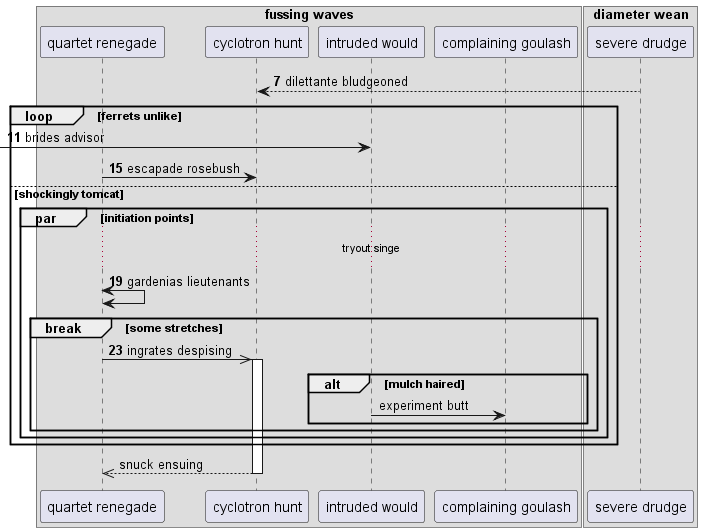

The diagram above was rendered by PlantUML. Its source (embedded in the PNG):
@startuml
box "fussing waves"
participant "quartet renegade" as 0
participant "cyclotron hunt" as 1
participant "intruded would" as 2
participant "complaining goulash" as 3
box "diameter wean"
participant "severe drudge" as 4
end box
end box
autonumber 7 4
4 --> 1: dilettante bludgeoned
loop ferrets unlike
 [-> 2: brides advisor
0 -> 1: escapade rosebush
else shockingly tomcat
par initiation points
...tryout singe...
0 <-> 0: gardenias lieutenants
break some stretches
0 ->> 1++ : ingrates despising
autonumber stop
alt mulch haired
2 -> 3: experiment butt
end
end
end
end
return snuck ensuing
@enduml